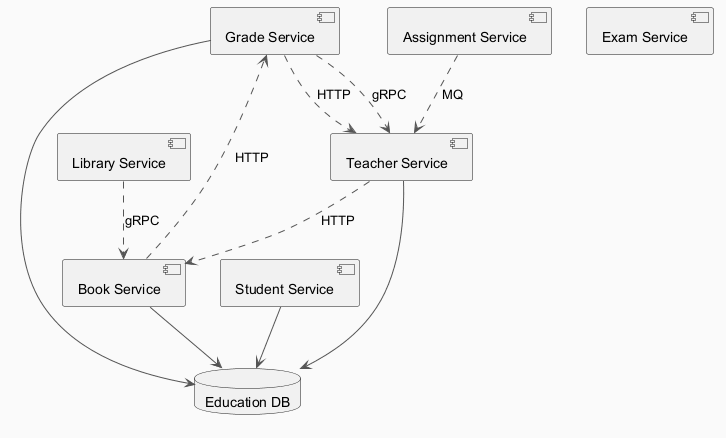

The diagram above was rendered by PlantUML. Its source (embedded in the PNG):
@startuml
skinparam backgroundColor #FAFAFA
skinparam classBackgroundColor #FFF3E0
skinparam classBorderColor #E65100
skinparam ArrowColor #555555
component "Grade Service" as C_GradeService
component "Exam Service" as C_ExamService
component "Library Service" as C_LibraryService
component "Book Service" as C_BookService
component "Student Service" as C_StudentService
component "Assignment Service" as C_AssignmentService
component "Teacher Service" as C_TeacherService
database "Education DB" as DB_education
C_GradeService --> DB_education
C_BookService --> DB_education
C_StudentService --> DB_education
C_TeacherService --> DB_education
C_BookService ..> C_GradeService : HTTP
C_LibraryService ..> C_BookService : gRPC
C_AssignmentService ..> C_TeacherService : MQ
C_TeacherService ..> C_BookService : HTTP
C_GradeService ..> C_TeacherService : HTTP
C_GradeService ..> C_TeacherService : gRPC
@enduml